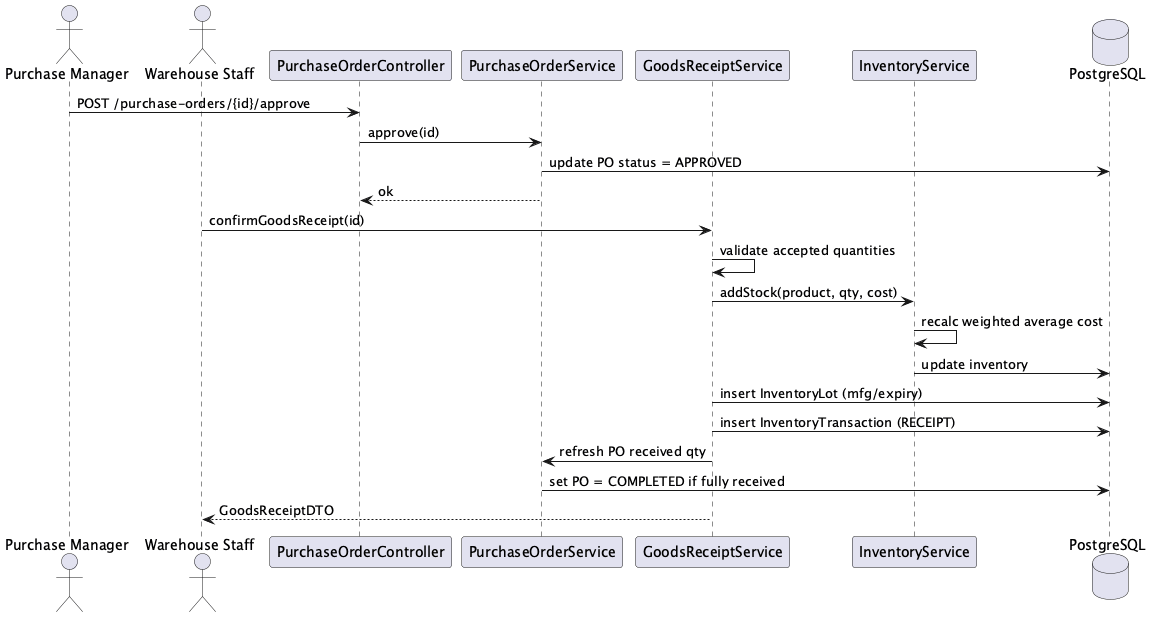

The diagram above was rendered by PlantUML. Its source (embedded in the PNG):
@startuml seq_po_gr
' Sequence: Approve PO and confirm Goods Receipt - template section 4.2.2
actor "Purchase Manager" as PM
actor "Warehouse Staff"  as WH
participant "PurchaseOrderController" as PC
participant "PurchaseOrderService"    as PS
participant "GoodsReceiptService"     as GS
participant "InventoryService"        as IS
database "PostgreSQL" as DB

PM -> PC : POST /purchase-orders/{id}/approve
PC -> PS : approve(id)
PS -> DB : update PO status = APPROVED
PS --> PC : ok

WH -> GS : confirmGoodsReceipt(id)
GS -> GS : validate accepted quantities
GS -> IS : addStock(product, qty, cost)
IS -> IS : recalc weighted average cost
IS -> DB : update inventory
GS -> DB : insert InventoryLot (mfg/expiry)
GS -> DB : insert InventoryTransaction (RECEIPT)
GS -> PS : refresh PO received qty
PS -> DB : set PO = COMPLETED if fully received
GS --> WH : GoodsReceiptDTO
@enduml